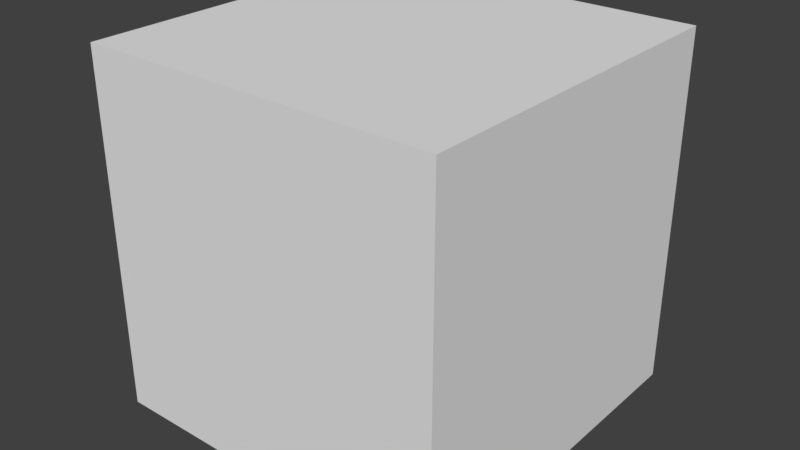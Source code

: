 # Source: Temp_Block.blend  (saved by Blender 2.79.0; exported with 4.5.12 LTS)
import bpy
from mathutils import Matrix  # noqa: F401  (used for matrix-valued properties, if any)

bpy.ops.wm.read_factory_settings(use_empty=True)
scene = bpy.context.scene
scene.name = 'Scene'

# ---- collections
col_collection_1 = bpy.data.collections.new('Collection 1'); scene.collection.children.link(col_collection_1)

# ---- materials (node trees are filled in below, after node groups)
mat_material = bpy.data.materials.new('Material')
mat_material.alpha_threshold = 0.0
mat_material.use_transparent_shadow = False
mat_material.roughness = 0.5
mat_material.line_color = (0.0, 0.0, 0.0, 1.0)

# ---- material node trees

# ---- world
world_world = bpy.data.worlds.new('World'); scene.world = world_world
world_world.color = (0.05088, 0.05088, 0.05088)
world_world.use_sun_shadow = False
world_world.sun_shadow_jitter_overblur = 0.0
world_world.cycles.sampling_method = 'MANUAL'

# ---- meshes
me_cube = bpy.data.meshes.new('Cube')
me_cube.from_pydata([(1.0, 1.0, -1.0), (1.0, -1.0, -1.0), (-1.0, -1.0, -1.0), (-1.0, 1.0, -1.0), (1.0, 1.0, 1.0), (1.0, -1.0, 1.0), (-1.0, -1.0, 1.0), (-1.0, 1.0, 1.0)], [], [(0, 1, 2, 3), (4, 7, 6, 5), (0, 4, 5, 1), (1, 5, 6, 2), (2, 6, 7, 3), (4, 0, 3, 7)])
me_cube.materials.append(mat_material)
me_cube.use_remesh_preserve_volume = False
me_cube.use_remesh_preserve_attributes = False
me_cube.use_mirror_vertex_groups = False
me_cube.update()

# ---- objects
ob_cube = bpy.data.objects.new('Cube', me_cube)

# ---- transforms, parenting, visibility, modifiers, constraints
ob_cube.location = (0.0, 0.0, 0.0)
ob_cube.lock_rotations_4d = False
ob_cube.empty_display_type = 'ARROWS'
ob_cube.lineart.crease_threshold = 0.0

# ---- collection membership
col_collection_1.objects.link(ob_cube)

# ---- scene / render settings (as saved in the file)
scene.frame_start = 1; scene.frame_end = 250; scene.frame_set(1)
scene.render.engine = 'BLENDER_EEVEE_NEXT'
scene.render.resolution_percentage = 50
scene.render.dither_intensity = 0.0
scene.cycles.use_denoising = False
scene.cycles.samples = 128
scene.cycles.sampling_pattern = 'TABULATED_SOBOL'
scene.cycles.use_adaptive_sampling = False
scene.cycles.use_light_tree = False
scene.cycles.blur_glossy = 0.0
scene.cycles.sample_clamp_indirect = 0.0
scene.view_settings.view_transform = 'Standard'
bpy.context.view_layer.update()

# ---- added for rendering (the .blend has no active camera and no usable light): camera, sun
cam_auto = bpy.data.cameras.new('AutoCamera')
cam_auto.lens = 50.0
cam_auto.sensor_width = 36.0
cam_auto.clip_end = 1000.0
ob_auto_camera = bpy.data.objects.new('AutoCamera', cam_auto)
scene.collection.objects.link(ob_auto_camera)
ob_auto_camera.location = (3.20507, -3.84609, 2.56406)
ob_auto_camera.rotation_euler = (1.09748, -7.21219e-08, 0.694738)
scene.camera = ob_auto_camera
light_auto_sun = bpy.data.lights.new('AutoSun', 'SUN')
light_auto_sun.energy = 3.0
light_auto_sun.angle = 0.0523599
ob_auto_sun = bpy.data.objects.new('AutoSun', light_auto_sun)
scene.collection.objects.link(ob_auto_sun)
ob_auto_sun.rotation_euler = (0.872665, 0.174533, 0.523599)
bpy.context.view_layer.update()

